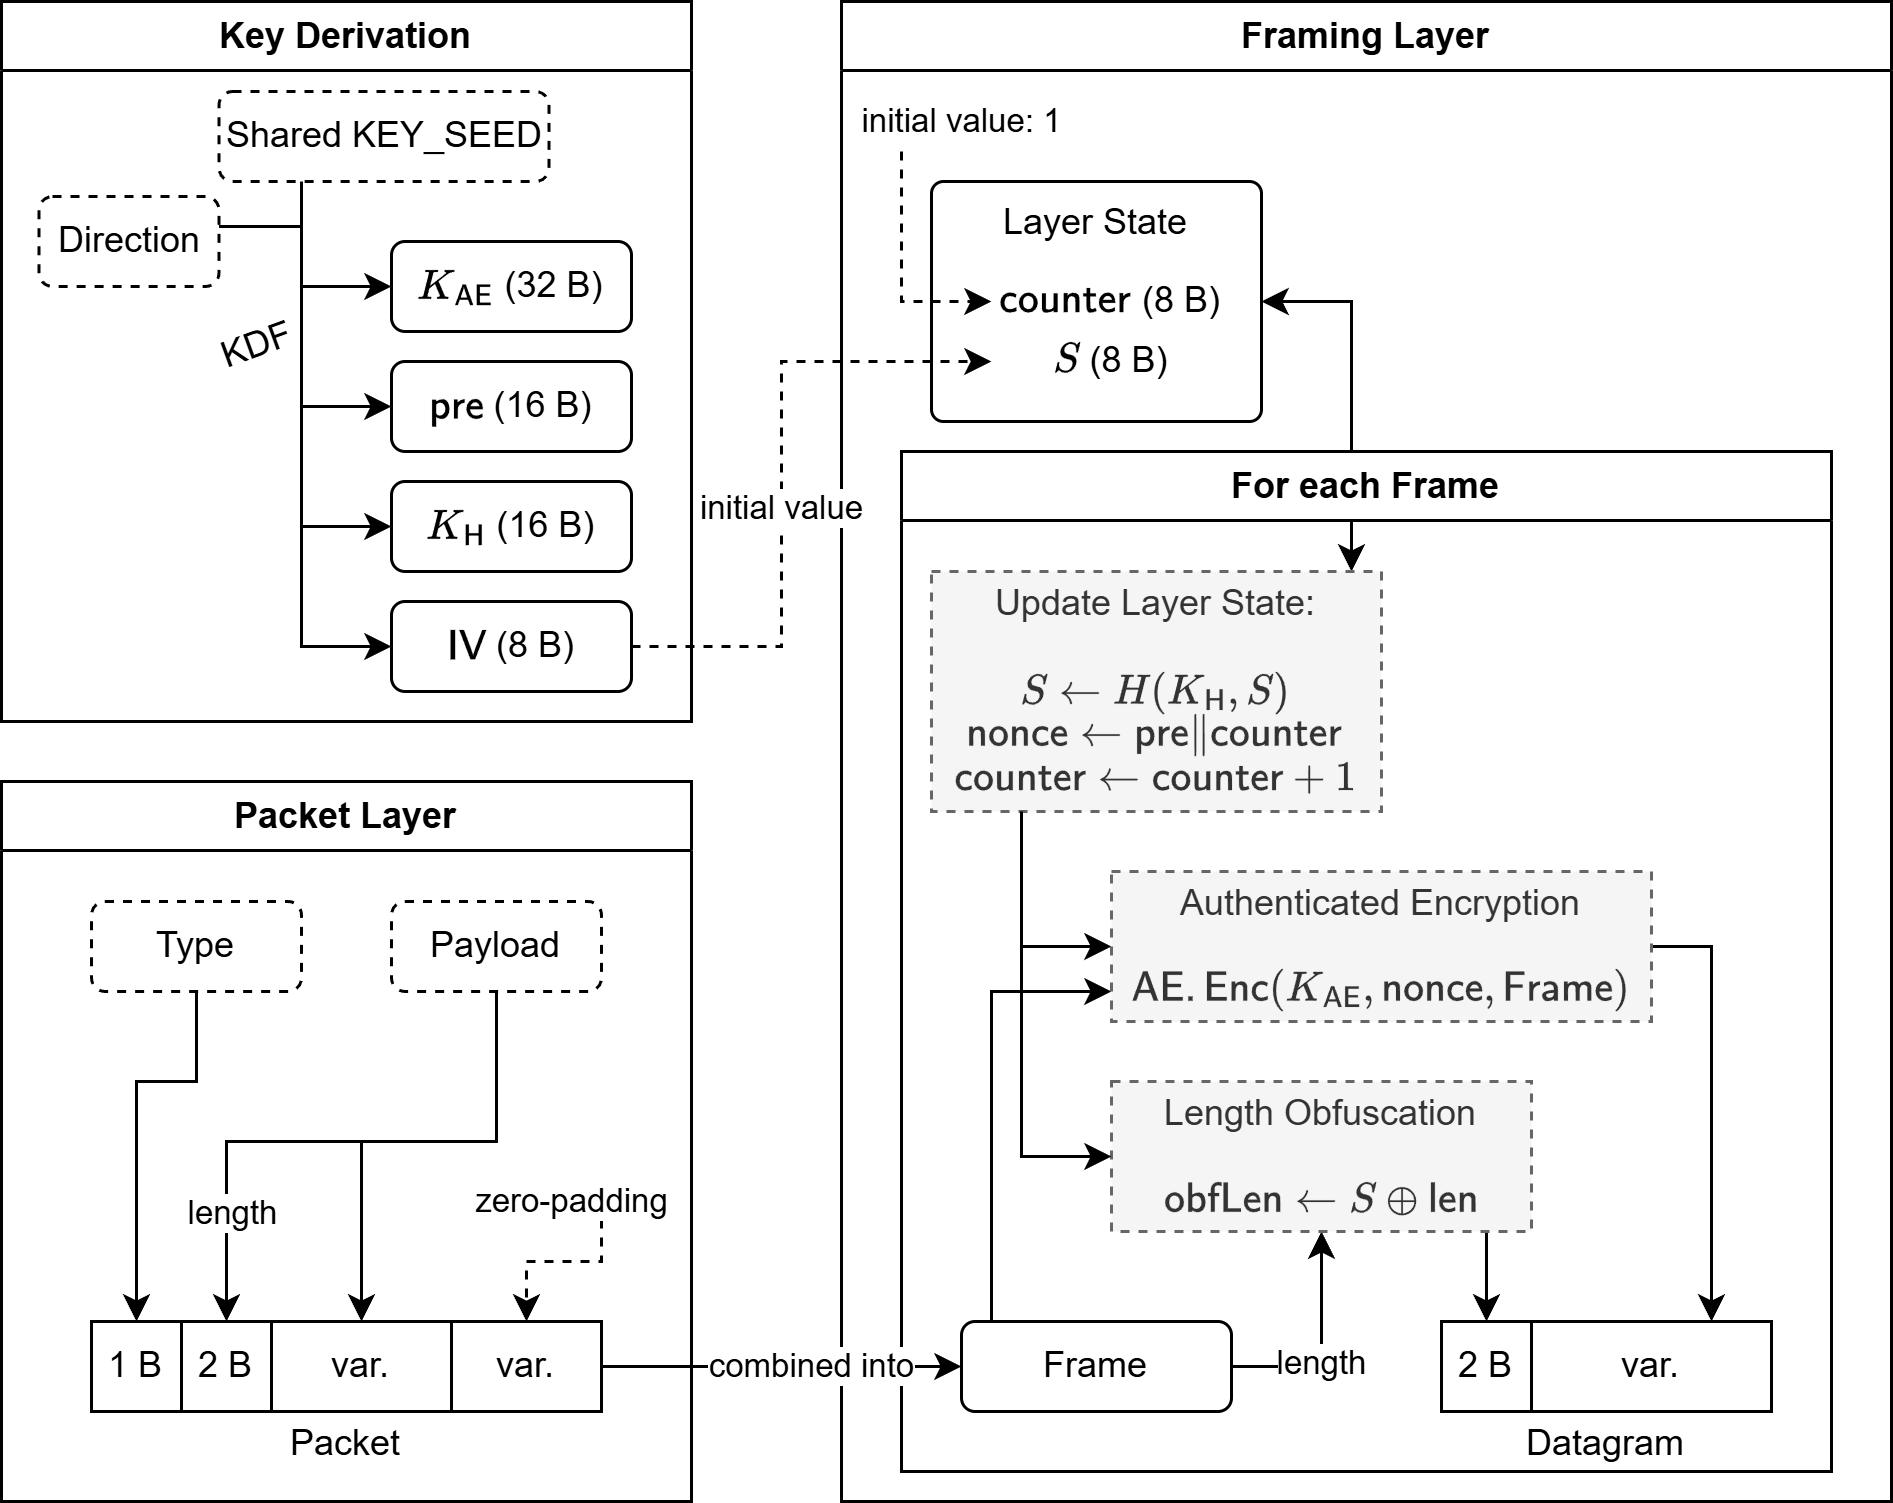

The diagram above was exported from draw.io. Its source (the exported page's mxGraphModel, read from the mxfile embedded in the PNG):
<mxGraphModel dx="1227" dy="1095" grid="1" gridSize="10" guides="1" tooltips="1" connect="1" arrows="1" fold="1" page="1" pageScale="1" pageWidth="850" pageHeight="1100" math="1" shadow="0">
  <root>
    <mxCell id="0" />
    <mxCell id="1" parent="0" />
    <mxCell id="vx3pccCbEtortdImdzN0-14" value="Key Derivation" style="swimlane;whiteSpace=wrap;html=1;" parent="1" vertex="1">
      <mxGeometry x="40" y="40" width="230" height="240" as="geometry" />
    </mxCell>
    <mxCell id="vx3pccCbEtortdImdzN0-23" style="edgeStyle=orthogonalEdgeStyle;rounded=0;orthogonalLoop=1;jettySize=auto;html=1;exitX=0.25;exitY=1;exitDx=0;exitDy=0;entryX=0;entryY=0.5;entryDx=0;entryDy=0;" parent="vx3pccCbEtortdImdzN0-14" source="vx3pccCbEtortdImdzN0-15" target="vx3pccCbEtortdImdzN0-16" edge="1">
      <mxGeometry relative="1" as="geometry">
        <Array as="points">
          <mxPoint x="100" y="95" />
        </Array>
      </mxGeometry>
    </mxCell>
    <mxCell id="vx3pccCbEtortdImdzN0-24" style="edgeStyle=orthogonalEdgeStyle;rounded=0;orthogonalLoop=1;jettySize=auto;html=1;exitX=0.25;exitY=1;exitDx=0;exitDy=0;entryX=0;entryY=0.5;entryDx=0;entryDy=0;" parent="vx3pccCbEtortdImdzN0-14" source="vx3pccCbEtortdImdzN0-15" target="vx3pccCbEtortdImdzN0-20" edge="1">
      <mxGeometry relative="1" as="geometry" />
    </mxCell>
    <mxCell id="vx3pccCbEtortdImdzN0-25" style="edgeStyle=orthogonalEdgeStyle;rounded=0;orthogonalLoop=1;jettySize=auto;html=1;exitX=0.25;exitY=1;exitDx=0;exitDy=0;entryX=0;entryY=0.5;entryDx=0;entryDy=0;" parent="vx3pccCbEtortdImdzN0-14" source="vx3pccCbEtortdImdzN0-15" target="vx3pccCbEtortdImdzN0-21" edge="1">
      <mxGeometry relative="1" as="geometry" />
    </mxCell>
    <mxCell id="vx3pccCbEtortdImdzN0-26" style="edgeStyle=orthogonalEdgeStyle;rounded=0;orthogonalLoop=1;jettySize=auto;html=1;exitX=0.25;exitY=1;exitDx=0;exitDy=0;entryX=0;entryY=0.5;entryDx=0;entryDy=0;" parent="vx3pccCbEtortdImdzN0-14" source="vx3pccCbEtortdImdzN0-15" target="vx3pccCbEtortdImdzN0-22" edge="1">
      <mxGeometry relative="1" as="geometry" />
    </mxCell>
    <mxCell id="vx3pccCbEtortdImdzN0-16" value="\( K_\mathsf{AE} \) (32 B)" style="rounded=1;whiteSpace=wrap;html=1;" parent="vx3pccCbEtortdImdzN0-14" vertex="1">
      <mxGeometry x="130" y="80" width="80" height="30" as="geometry" />
    </mxCell>
    <mxCell id="vx3pccCbEtortdImdzN0-20" value="\( \mathsf{pre} \) (16 B)" style="rounded=1;whiteSpace=wrap;html=1;" parent="vx3pccCbEtortdImdzN0-14" vertex="1">
      <mxGeometry x="130" y="120" width="80" height="30" as="geometry" />
    </mxCell>
    <mxCell id="vx3pccCbEtortdImdzN0-21" value="\( K_\mathsf{H} \) (16 B)" style="rounded=1;whiteSpace=wrap;html=1;" parent="vx3pccCbEtortdImdzN0-14" vertex="1">
      <mxGeometry x="130" y="160" width="80" height="30" as="geometry" />
    </mxCell>
    <mxCell id="vx3pccCbEtortdImdzN0-22" value="\( \mathsf{IV} \) (8 B)" style="rounded=1;whiteSpace=wrap;html=1;" parent="vx3pccCbEtortdImdzN0-14" vertex="1">
      <mxGeometry x="130" y="200" width="80" height="30" as="geometry" />
    </mxCell>
    <mxCell id="vx3pccCbEtortdImdzN0-43" style="edgeStyle=orthogonalEdgeStyle;rounded=0;orthogonalLoop=1;jettySize=auto;html=1;endArrow=none;startFill=0;" parent="vx3pccCbEtortdImdzN0-14" source="vx3pccCbEtortdImdzN0-42" edge="1">
      <mxGeometry relative="1" as="geometry">
        <mxPoint x="100" y="90" as="targetPoint" />
        <Array as="points">
          <mxPoint x="100" y="75" />
        </Array>
      </mxGeometry>
    </mxCell>
    <mxCell id="vx3pccCbEtortdImdzN0-42" value="Direction" style="rounded=1;whiteSpace=wrap;html=1;dashed=1;" parent="vx3pccCbEtortdImdzN0-14" vertex="1">
      <mxGeometry x="12.5" y="65" width="60" height="30" as="geometry" />
    </mxCell>
    <mxCell id="vx3pccCbEtortdImdzN0-15" value="Shared KEY_SEED" style="rounded=1;whiteSpace=wrap;html=1;dashed=1;" parent="vx3pccCbEtortdImdzN0-14" vertex="1">
      <mxGeometry x="72.5" y="30" width="110" height="30" as="geometry" />
    </mxCell>
    <mxCell id="vx3pccCbEtortdImdzN0-99" value="KDF" style="text;html=1;align=center;verticalAlign=middle;resizable=0;points=[];autosize=1;strokeColor=none;fillColor=none;rotation=-20;" parent="vx3pccCbEtortdImdzN0-14" vertex="1">
      <mxGeometry x="60" y="100" width="50" height="30" as="geometry" />
    </mxCell>
    <mxCell id="vx3pccCbEtortdImdzN0-27" value="Framing Layer" style="swimlane;whiteSpace=wrap;html=1;" parent="1" vertex="1">
      <mxGeometry x="320" y="40" width="350" height="500" as="geometry" />
    </mxCell>
    <mxCell id="vx3pccCbEtortdImdzN0-115" style="edgeStyle=orthogonalEdgeStyle;rounded=0;orthogonalLoop=1;jettySize=auto;html=1;startArrow=classic;startFill=1;" parent="vx3pccCbEtortdImdzN0-27" source="vx3pccCbEtortdImdzN0-96" target="vx3pccCbEtortdImdzN0-93" edge="1">
      <mxGeometry relative="1" as="geometry">
        <Array as="points">
          <mxPoint x="170" y="100" />
        </Array>
      </mxGeometry>
    </mxCell>
    <mxCell id="vx3pccCbEtortdImdzN0-96" value="Layer State" style="rounded=1;whiteSpace=wrap;html=1;labelPosition=center;verticalLabelPosition=middle;align=center;verticalAlign=top;arcSize=5;" parent="vx3pccCbEtortdImdzN0-27" vertex="1">
      <mxGeometry x="30" y="60" width="110" height="80" as="geometry" />
    </mxCell>
    <mxCell id="vx3pccCbEtortdImdzN0-37" value="\( \mathsf{counter} \) (8 B)" style="rounded=1;whiteSpace=wrap;html=1;strokeColor=none;" parent="vx3pccCbEtortdImdzN0-27" vertex="1">
      <mxGeometry x="50" y="90" width="80" height="20" as="geometry" />
    </mxCell>
    <mxCell id="vx3pccCbEtortdImdzN0-38" value="\( S \) (8 B)" style="rounded=1;whiteSpace=wrap;html=1;strokeColor=none;" parent="vx3pccCbEtortdImdzN0-27" vertex="1">
      <mxGeometry x="50" y="110" width="80" height="20" as="geometry" />
    </mxCell>
    <mxCell id="vx3pccCbEtortdImdzN0-40" value="initial value: 1" style="edgeStyle=orthogonalEdgeStyle;rounded=0;orthogonalLoop=1;jettySize=auto;html=1;dashed=1;entryX=0;entryY=0.5;entryDx=0;entryDy=0;" parent="vx3pccCbEtortdImdzN0-27" target="vx3pccCbEtortdImdzN0-37" edge="1">
      <mxGeometry x="-1" y="22" relative="1" as="geometry">
        <mxPoint x="20" y="50" as="sourcePoint" />
        <mxPoint x="65" y="165" as="targetPoint" />
        <Array as="points">
          <mxPoint x="20" y="100" />
        </Array>
        <mxPoint x="-2" y="-10" as="offset" />
      </mxGeometry>
    </mxCell>
    <mxCell id="vx3pccCbEtortdImdzN0-79" value="For each Frame" style="swimlane;whiteSpace=wrap;html=1;" parent="vx3pccCbEtortdImdzN0-27" vertex="1">
      <mxGeometry x="20" y="150" width="310" height="340" as="geometry" />
    </mxCell>
    <mxCell id="vx3pccCbEtortdImdzN0-109" style="edgeStyle=orthogonalEdgeStyle;rounded=0;orthogonalLoop=1;jettySize=auto;html=1;" parent="vx3pccCbEtortdImdzN0-79" source="vx3pccCbEtortdImdzN0-77" target="vx3pccCbEtortdImdzN0-108" edge="1">
      <mxGeometry relative="1" as="geometry">
        <Array as="points">
          <mxPoint x="30" y="180" />
        </Array>
      </mxGeometry>
    </mxCell>
    <mxCell id="vx3pccCbEtortdImdzN0-110" value="length" style="edgeStyle=orthogonalEdgeStyle;rounded=0;orthogonalLoop=1;jettySize=auto;html=1;entryX=0.5;entryY=1;entryDx=0;entryDy=0;exitX=1;exitY=0.5;exitDx=0;exitDy=0;" parent="vx3pccCbEtortdImdzN0-79" source="vx3pccCbEtortdImdzN0-77" target="vx3pccCbEtortdImdzN0-107" edge="1">
      <mxGeometry x="-0.1669" relative="1" as="geometry">
        <mxPoint as="offset" />
      </mxGeometry>
    </mxCell>
    <mxCell id="vx3pccCbEtortdImdzN0-77" value="Frame" style="rounded=1;whiteSpace=wrap;html=1;" parent="vx3pccCbEtortdImdzN0-79" vertex="1">
      <mxGeometry x="20" y="290" width="90" height="30" as="geometry" />
    </mxCell>
    <mxCell id="vx3pccCbEtortdImdzN0-111" style="edgeStyle=orthogonalEdgeStyle;rounded=0;orthogonalLoop=1;jettySize=auto;html=1;entryX=0;entryY=0.5;entryDx=0;entryDy=0;" parent="vx3pccCbEtortdImdzN0-79" source="vx3pccCbEtortdImdzN0-93" target="vx3pccCbEtortdImdzN0-108" edge="1">
      <mxGeometry relative="1" as="geometry">
        <Array as="points">
          <mxPoint x="40" y="165" />
        </Array>
      </mxGeometry>
    </mxCell>
    <mxCell id="vx3pccCbEtortdImdzN0-93" value="&lt;div&gt;&lt;span style=&quot;text-wrap-mode: nowrap;&quot;&gt;Update Layer State:&lt;br&gt;&lt;br&gt;&lt;/span&gt;&lt;/div&gt;&lt;span style=&quot;text-wrap-mode: nowrap;&quot;&gt;\(&amp;nbsp;S \gets H(K_\mathsf{H}, S) \)&lt;br&gt;&lt;/span&gt;&lt;span style=&quot;text-wrap-mode: nowrap;&quot;&gt;\( \mathsf{nonce} \gets \mathsf{pre} \| \mathsf{counter} \)&lt;/span&gt;&lt;br&gt;&lt;span style=&quot;text-wrap-mode: nowrap;&quot;&gt;\( \mathsf{counter} \gets \mathsf{counter}+1&amp;nbsp;\)&lt;/span&gt;" style="rounded=0;whiteSpace=wrap;html=1;strokeColor=#666666;dashed=1;fillColor=#f5f5f5;fontColor=#333333;" parent="vx3pccCbEtortdImdzN0-79" vertex="1">
      <mxGeometry x="10" y="40" width="150" height="80" as="geometry" />
    </mxCell>
    <mxCell id="vx3pccCbEtortdImdzN0-101" value="Datagram" style="rounded=1;whiteSpace=wrap;html=1;labelPosition=center;verticalLabelPosition=bottom;align=center;verticalAlign=top;strokeColor=none;spacing=-1;" parent="vx3pccCbEtortdImdzN0-79" vertex="1">
      <mxGeometry x="180" y="290" width="110" height="30" as="geometry" />
    </mxCell>
    <mxCell id="vx3pccCbEtortdImdzN0-103" value="2 B" style="rounded=0;whiteSpace=wrap;html=1;strokeColor=default;" parent="vx3pccCbEtortdImdzN0-79" vertex="1">
      <mxGeometry x="180" y="290" width="30" height="30" as="geometry" />
    </mxCell>
    <mxCell id="vx3pccCbEtortdImdzN0-104" value="var." style="rounded=0;whiteSpace=wrap;html=1;strokeColor=default;" parent="vx3pccCbEtortdImdzN0-79" vertex="1">
      <mxGeometry x="210" y="290" width="80" height="30" as="geometry" />
    </mxCell>
    <mxCell id="vx3pccCbEtortdImdzN0-113" style="edgeStyle=orthogonalEdgeStyle;rounded=0;orthogonalLoop=1;jettySize=auto;html=1;entryX=0.5;entryY=0;entryDx=0;entryDy=0;" parent="vx3pccCbEtortdImdzN0-79" source="vx3pccCbEtortdImdzN0-107" target="vx3pccCbEtortdImdzN0-103" edge="1">
      <mxGeometry relative="1" as="geometry">
        <Array as="points">
          <mxPoint x="195" y="270" />
          <mxPoint x="195" y="270" />
        </Array>
      </mxGeometry>
    </mxCell>
    <mxCell id="vx3pccCbEtortdImdzN0-107" value="&lt;div&gt;&lt;span style=&quot;text-wrap-mode: nowrap;&quot;&gt;Length Obfuscation&lt;/span&gt;&lt;/div&gt;&lt;div&gt;&lt;span style=&quot;text-wrap-mode: nowrap;&quot;&gt;&lt;br&gt;&lt;/span&gt;&lt;/div&gt;&lt;div&gt;&lt;span style=&quot;text-wrap-mode: nowrap;&quot;&gt;\( \mathsf{obfLen} \gets S \oplus \mathsf{len} \)&lt;/span&gt;&lt;/div&gt;" style="rounded=0;whiteSpace=wrap;html=1;strokeColor=#666666;dashed=1;fillColor=#f5f5f5;fontColor=#333333;" parent="vx3pccCbEtortdImdzN0-79" vertex="1">
      <mxGeometry x="70" y="210" width="140" height="50" as="geometry" />
    </mxCell>
    <mxCell id="vx3pccCbEtortdImdzN0-114" style="edgeStyle=orthogonalEdgeStyle;rounded=0;orthogonalLoop=1;jettySize=auto;html=1;" parent="vx3pccCbEtortdImdzN0-79" source="vx3pccCbEtortdImdzN0-108" target="vx3pccCbEtortdImdzN0-104" edge="1">
      <mxGeometry relative="1" as="geometry">
        <Array as="points">
          <mxPoint x="270" y="165" />
        </Array>
      </mxGeometry>
    </mxCell>
    <mxCell id="vx3pccCbEtortdImdzN0-108" value="&lt;div&gt;&lt;span style=&quot;text-wrap-mode: nowrap;&quot;&gt;Authenticated Encryption&lt;/span&gt;&lt;/div&gt;&lt;div&gt;&lt;br&gt;\( \mathsf{AE.Enc}(K_\mathsf{AE}, \mathsf{nonce}, \mathsf{Frame}) \)&lt;/div&gt;" style="rounded=0;whiteSpace=wrap;html=1;strokeColor=#666666;dashed=1;fillColor=#f5f5f5;fontColor=#333333;" parent="vx3pccCbEtortdImdzN0-79" vertex="1">
      <mxGeometry x="70" y="140" width="180" height="50" as="geometry" />
    </mxCell>
    <mxCell id="vx3pccCbEtortdImdzN0-112" style="edgeStyle=orthogonalEdgeStyle;rounded=0;orthogonalLoop=1;jettySize=auto;html=1;entryX=0;entryY=0.5;entryDx=0;entryDy=0;" parent="vx3pccCbEtortdImdzN0-79" source="vx3pccCbEtortdImdzN0-93" target="vx3pccCbEtortdImdzN0-107" edge="1">
      <mxGeometry relative="1" as="geometry">
        <mxPoint x="32" y="140" as="sourcePoint" />
        <mxPoint x="60" y="175" as="targetPoint" />
        <Array as="points">
          <mxPoint x="40" y="235" />
        </Array>
      </mxGeometry>
    </mxCell>
    <mxCell id="vx3pccCbEtortdImdzN0-39" value="initial value" style="edgeStyle=orthogonalEdgeStyle;rounded=0;orthogonalLoop=1;jettySize=auto;html=1;dashed=1;entryX=0;entryY=0.5;entryDx=0;entryDy=0;" parent="1" source="vx3pccCbEtortdImdzN0-22" target="vx3pccCbEtortdImdzN0-38" edge="1">
      <mxGeometry x="-0.1063" relative="1" as="geometry">
        <Array as="points">
          <mxPoint x="300" y="255" />
          <mxPoint x="300" y="160" />
        </Array>
        <mxPoint as="offset" />
      </mxGeometry>
    </mxCell>
    <mxCell id="vx3pccCbEtortdImdzN0-44" value="Packet Layer" style="swimlane;whiteSpace=wrap;html=1;" parent="1" vertex="1">
      <mxGeometry x="40" y="300" width="230" height="240" as="geometry" />
    </mxCell>
    <mxCell id="vx3pccCbEtortdImdzN0-45" value="Packet" style="rounded=1;whiteSpace=wrap;html=1;labelPosition=center;verticalLabelPosition=bottom;align=center;verticalAlign=top;strokeColor=none;spacing=-1;" parent="vx3pccCbEtortdImdzN0-44" vertex="1">
      <mxGeometry x="30" y="180" width="170" height="30" as="geometry" />
    </mxCell>
    <mxCell id="vx3pccCbEtortdImdzN0-60" style="edgeStyle=orthogonalEdgeStyle;rounded=0;orthogonalLoop=1;jettySize=auto;html=1;entryX=0.5;entryY=0;entryDx=0;entryDy=0;" parent="vx3pccCbEtortdImdzN0-44" source="vx3pccCbEtortdImdzN0-48" target="vx3pccCbEtortdImdzN0-56" edge="1">
      <mxGeometry relative="1" as="geometry">
        <Array as="points">
          <mxPoint x="65" y="100" />
          <mxPoint x="45" y="100" />
        </Array>
      </mxGeometry>
    </mxCell>
    <mxCell id="vx3pccCbEtortdImdzN0-48" value="Type" style="rounded=1;whiteSpace=wrap;html=1;dashed=1;" parent="vx3pccCbEtortdImdzN0-44" vertex="1">
      <mxGeometry x="30" y="40" width="70" height="30" as="geometry" />
    </mxCell>
    <mxCell id="vx3pccCbEtortdImdzN0-61" style="edgeStyle=orthogonalEdgeStyle;rounded=0;orthogonalLoop=1;jettySize=auto;html=1;entryX=0.5;entryY=0;entryDx=0;entryDy=0;" parent="vx3pccCbEtortdImdzN0-44" source="vx3pccCbEtortdImdzN0-49" target="vx3pccCbEtortdImdzN0-57" edge="1">
      <mxGeometry relative="1" as="geometry">
        <Array as="points">
          <mxPoint x="165" y="120" />
          <mxPoint x="75" y="120" />
        </Array>
      </mxGeometry>
    </mxCell>
    <mxCell id="vx3pccCbEtortdImdzN0-63" value="length" style="edgeLabel;html=1;align=center;verticalAlign=middle;resizable=0;points=[];" parent="vx3pccCbEtortdImdzN0-61" vertex="1" connectable="0">
      <mxGeometry x="0.632" y="1" relative="1" as="geometry">
        <mxPoint as="offset" />
      </mxGeometry>
    </mxCell>
    <mxCell id="vx3pccCbEtortdImdzN0-62" style="edgeStyle=orthogonalEdgeStyle;rounded=0;orthogonalLoop=1;jettySize=auto;html=1;entryX=0.5;entryY=0;entryDx=0;entryDy=0;" parent="vx3pccCbEtortdImdzN0-44" source="vx3pccCbEtortdImdzN0-49" target="vx3pccCbEtortdImdzN0-58" edge="1">
      <mxGeometry relative="1" as="geometry">
        <Array as="points">
          <mxPoint x="165" y="120" />
          <mxPoint x="120" y="120" />
        </Array>
      </mxGeometry>
    </mxCell>
    <mxCell id="vx3pccCbEtortdImdzN0-49" value="Payload" style="rounded=1;whiteSpace=wrap;html=1;dashed=1;" parent="vx3pccCbEtortdImdzN0-44" vertex="1">
      <mxGeometry x="130" y="40" width="70" height="30" as="geometry" />
    </mxCell>
    <mxCell id="vx3pccCbEtortdImdzN0-56" value="1 B" style="rounded=0;whiteSpace=wrap;html=1;strokeColor=default;" parent="vx3pccCbEtortdImdzN0-44" vertex="1">
      <mxGeometry x="30" y="180" width="30" height="30" as="geometry" />
    </mxCell>
    <mxCell id="vx3pccCbEtortdImdzN0-57" value="2 B" style="rounded=0;whiteSpace=wrap;html=1;strokeColor=default;" parent="vx3pccCbEtortdImdzN0-44" vertex="1">
      <mxGeometry x="60" y="180" width="30" height="30" as="geometry" />
    </mxCell>
    <mxCell id="vx3pccCbEtortdImdzN0-58" value="var." style="rounded=0;whiteSpace=wrap;html=1;strokeColor=default;" parent="vx3pccCbEtortdImdzN0-44" vertex="1">
      <mxGeometry x="90" y="180" width="60" height="30" as="geometry" />
    </mxCell>
    <mxCell id="vx3pccCbEtortdImdzN0-59" value="var." style="rounded=0;whiteSpace=wrap;html=1;strokeColor=default;" parent="vx3pccCbEtortdImdzN0-44" vertex="1">
      <mxGeometry x="150" y="180" width="50" height="30" as="geometry" />
    </mxCell>
    <mxCell id="vx3pccCbEtortdImdzN0-64" value="zero-padding" style="edgeStyle=orthogonalEdgeStyle;rounded=0;orthogonalLoop=1;jettySize=auto;html=1;dashed=1;entryX=0.5;entryY=0;entryDx=0;entryDy=0;" parent="1" target="vx3pccCbEtortdImdzN0-59" edge="1">
      <mxGeometry x="-1" y="-10" relative="1" as="geometry">
        <mxPoint x="240" y="440" as="sourcePoint" />
        <mxPoint x="345" y="465" as="targetPoint" />
        <Array as="points">
          <mxPoint x="240" y="460" />
          <mxPoint x="215" y="460" />
        </Array>
        <mxPoint as="offset" />
      </mxGeometry>
    </mxCell>
    <mxCell id="vx3pccCbEtortdImdzN0-78" value="combined into" style="edgeStyle=orthogonalEdgeStyle;rounded=0;orthogonalLoop=1;jettySize=auto;html=1;entryX=0;entryY=0.5;entryDx=0;entryDy=0;" parent="1" source="vx3pccCbEtortdImdzN0-45" target="vx3pccCbEtortdImdzN0-77" edge="1">
      <mxGeometry x="0.1667" relative="1" as="geometry">
        <mxPoint as="offset" />
      </mxGeometry>
    </mxCell>
  </root>
</mxGraphModel>